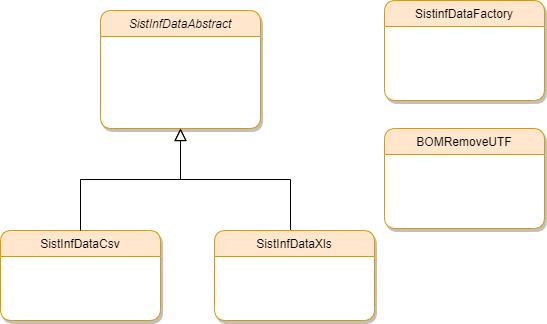

The diagram above was exported from draw.io. Its source (the exported page's mxGraphModel, read from the mxfile embedded in the PNG):
<mxGraphModel dx="1422" dy="762" grid="1" gridSize="10" guides="1" tooltips="1" connect="1" arrows="1" fold="1" page="1" pageScale="1" pageWidth="827" pageHeight="1169" math="0" shadow="0">
  <root>
    <mxCell id="WIyWlLk6GJQsqaUBKTNV-0" />
    <mxCell id="WIyWlLk6GJQsqaUBKTNV-1" parent="WIyWlLk6GJQsqaUBKTNV-0" />
    <mxCell id="zkfFHV4jXpPFQw0GAbJ--0" value="SistInfDataAbstract" style="swimlane;fontStyle=2;align=center;verticalAlign=top;childLayout=stackLayout;horizontal=1;startSize=26;horizontalStack=0;resizeParent=1;resizeLast=0;collapsible=1;marginBottom=0;rounded=1;shadow=1;strokeWidth=1;fillColor=#ffe6cc;strokeColor=#d79b00;swimlaneFillColor=#ffffff;" parent="WIyWlLk6GJQsqaUBKTNV-1" vertex="1">
      <mxGeometry x="220" y="140" width="160" height="118" as="geometry">
        <mxRectangle x="230" y="140" width="160" height="26" as="alternateBounds" />
      </mxGeometry>
    </mxCell>
    <mxCell id="zkfFHV4jXpPFQw0GAbJ--6" value="SistInfDataCsv" style="swimlane;fontStyle=0;align=center;verticalAlign=top;childLayout=stackLayout;horizontal=1;startSize=26;horizontalStack=0;resizeParent=1;resizeLast=0;collapsible=1;marginBottom=0;rounded=1;shadow=1;strokeWidth=1;fillColor=#ffe6cc;swimlaneFillColor=#ffffff;strokeColor=#D79B00;sketch=0;glass=0;" parent="WIyWlLk6GJQsqaUBKTNV-1" vertex="1">
      <mxGeometry x="120" y="360" width="160" height="90" as="geometry">
        <mxRectangle x="130" y="380" width="160" height="26" as="alternateBounds" />
      </mxGeometry>
    </mxCell>
    <mxCell id="zkfFHV4jXpPFQw0GAbJ--12" value="" style="endArrow=block;endSize=10;endFill=0;shadow=0;strokeWidth=1;rounded=0;edgeStyle=elbowEdgeStyle;elbow=vertical;" parent="WIyWlLk6GJQsqaUBKTNV-1" source="zkfFHV4jXpPFQw0GAbJ--6" target="zkfFHV4jXpPFQw0GAbJ--0" edge="1">
      <mxGeometry width="160" relative="1" as="geometry">
        <mxPoint x="200" y="203" as="sourcePoint" />
        <mxPoint x="200" y="203" as="targetPoint" />
      </mxGeometry>
    </mxCell>
    <mxCell id="zkfFHV4jXpPFQw0GAbJ--16" value="" style="endArrow=block;endSize=10;endFill=0;shadow=0;strokeWidth=1;rounded=0;edgeStyle=elbowEdgeStyle;elbow=vertical;" parent="WIyWlLk6GJQsqaUBKTNV-1" target="zkfFHV4jXpPFQw0GAbJ--0" edge="1">
      <mxGeometry width="160" relative="1" as="geometry">
        <mxPoint x="410" y="360" as="sourcePoint" />
        <mxPoint x="310" y="271" as="targetPoint" />
      </mxGeometry>
    </mxCell>
    <mxCell id="zkfFHV4jXpPFQw0GAbJ--17" value="SistinfDataFactory" style="swimlane;fontStyle=0;align=center;verticalAlign=top;childLayout=stackLayout;horizontal=1;startSize=26;horizontalStack=0;resizeParent=1;resizeLast=0;collapsible=1;marginBottom=0;rounded=1;shadow=1;strokeWidth=1;fillColor=#ffe6cc;strokeColor=#d79b00;swimlaneFillColor=#ffffff;" parent="WIyWlLk6GJQsqaUBKTNV-1" vertex="1">
      <mxGeometry x="504" y="130" width="160" height="100" as="geometry">
        <mxRectangle x="550" y="140" width="160" height="26" as="alternateBounds" />
      </mxGeometry>
    </mxCell>
    <mxCell id="OCKUDc8koOVWAKXy53kF-0" value="SistInfDataXls" style="swimlane;fontStyle=0;align=center;verticalAlign=top;childLayout=stackLayout;horizontal=1;startSize=26;horizontalStack=0;resizeParent=1;resizeLast=0;collapsible=1;marginBottom=0;rounded=1;shadow=1;strokeWidth=1;fillColor=#ffe6cc;strokeColor=#d79b00;swimlaneFillColor=#ffffff;" vertex="1" parent="WIyWlLk6GJQsqaUBKTNV-1">
      <mxGeometry x="334" y="360" width="160" height="90" as="geometry">
        <mxRectangle x="130" y="380" width="160" height="26" as="alternateBounds" />
      </mxGeometry>
    </mxCell>
    <mxCell id="OCKUDc8koOVWAKXy53kF-6" value="BOMRemoveUTF" style="swimlane;fontStyle=0;align=center;verticalAlign=top;childLayout=stackLayout;horizontal=1;startSize=26;horizontalStack=0;resizeParent=1;resizeLast=0;collapsible=1;marginBottom=0;rounded=1;shadow=1;strokeWidth=1;fillColor=#ffe6cc;strokeColor=#d79b00;swimlaneFillColor=#ffffff;" vertex="1" parent="WIyWlLk6GJQsqaUBKTNV-1">
      <mxGeometry x="504" y="258" width="160" height="100" as="geometry">
        <mxRectangle x="550" y="140" width="160" height="26" as="alternateBounds" />
      </mxGeometry>
    </mxCell>
  </root>
</mxGraphModel>